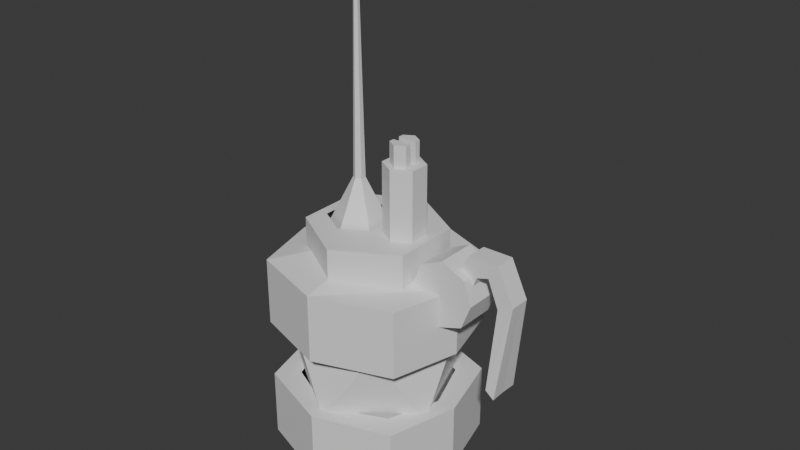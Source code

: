 # Source: grenade.blend  (saved by Blender 5.1.30; exported with 4.5.12 LTS)
import bpy
from mathutils import Matrix  # noqa: F401  (used for matrix-valued properties, if any)

bpy.ops.wm.read_factory_settings(use_empty=True)
scene = bpy.context.scene
scene.name = 'Scene'

# ---- collections
col_collection = bpy.data.collections.new('Collection'); scene.collection.children.link(col_collection)

# ---- materials (node trees are filled in below, after node groups)
mat_material = bpy.data.materials.new('Material')
mat_material.alpha_threshold = 0.0
mat_material.use_backface_culling_lightprobe_volume = False
mat_material.roughness = 0.5
mat_material.line_color = (0.0, 0.0, 0.0, 1.0)

# ---- material node trees
mat_material.use_nodes = True; mat_material.node_tree.nodes.clear()
_N = mat_material.node_tree.nodes; _L = mat_material.node_tree.links
n0 = _N.new('ShaderNodeOutputMaterial'); n0.name = 'Material Output'; n0.location = (200, 100)
n1 = _N.new('ShaderNodeBsdfPrincipled'); n1.name = 'Principled BSDF'; n1.location = (-200, 100)
_L.new(n1.outputs[0], n0.inputs[0])
n0.is_active_output = True

# ---- world
world_world = bpy.data.worlds.new('World'); scene.world = world_world
world_world.use_nodes = True; world_world.node_tree.nodes.clear()
_N = world_world.node_tree.nodes; _L = world_world.node_tree.links
n0 = _N.new('ShaderNodeOutputWorld'); n0.name = 'World Output'; n0.location = (200, 100)
n1 = _N.new('ShaderNodeBackground'); n1.name = 'Background'; n1.location = (-200, 100)
n1.inputs[0].default_value = (0.05088, 0.05088, 0.05088, 1.0)
_L.new(n1.outputs[0], n0.inputs[0])
n0.is_active_output = True
world_world.color = (0.05088, 0.05088, 0.05088)
world_world.sun_shadow_jitter_overblur = 0.0

# ---- meshes
me_cube = bpy.data.meshes.new('Cube')
me_cube.from_pydata([(-1.828, -1.746, 0.7623), (-1.828, -1.746, 2.444), (1.926, -1.676, 0.7623), (1.926, -1.676, 2.444), (-1.364, -1.282, 0.7623), (1.463, -1.212, 0.7623), (3.037, -0.2578, 3.08), (0.04052, -2.341, 0.7623), (0.04052, -2.341, 2.444), (0.04052, -1.877, 0.7623), (-2.3, -0.0009304, 0.7623), (-2.3, -0.0009304, 2.444), (2.381, -0.0009304, 0.7623), (2.381, -0.0009304, 2.444), (-1.837, -0.0007462, 0.7623), (1.918, -0.0007462, 0.7623), (2.566, -0.2578, 3.083), (2.898, -0.2578, 2.688), (0.04052, -0.0009304, 2.944), (1.88, -1.746, -0.7771), (1.88, -1.746, -2.459), (-1.874, -1.676, -0.7771), (-1.874, -1.676, -2.459), (1.417, -1.282, -0.7771), (-1.411, -1.212, -0.7771), (0.01187, -2.341, -0.7771), (0.01188, -2.341, -2.459), (0.01187, -1.877, -0.7771), (2.353, -0.00093, -0.7771), (2.353, -0.0009295, -2.459), (-2.329, -0.00093, -0.7771), (-2.329, -0.0009295, -2.459), (1.889, -0.0007457, -0.7771), (-1.866, -0.0007457, -0.7771), (0.01188, -0.0009294, -2.959), (2.239, -0.5, 2.421), (1.503, -0.5, 2.48), (1.493, -0.8388, 2.414), (1.493, -0.8388, 3.32), (0.04052, -1.678, 2.414), (0.04052, -1.678, 3.32), (-1.412, -0.8388, 2.414), (-1.412, -0.8388, 3.32), (3.08, -0.5, 2.48), (2.292, -0.5, 3.328), (0.1994, -0.3932, 3.32), (-0.4816, -0.7863, 3.32), (-1.163, -0.3932, 3.32), (2.181, -0.5, 1.632), (0.1994, -0.3932, 3.031), (-0.4816, -0.7863, 3.031), (-1.163, -0.3932, 3.031), (2.893, -0.5, 3.051), (2.842, -0.5, 1.869), (-0.3586, -0.07101, 4.333), (-0.4816, -0.142, 4.333), (-0.6046, -0.07101, 4.333), (1.721, -0.5, 3.051), (-0.4428, -0.02243, 9.927), (-0.4816, -0.04486, 9.927), (-0.5205, -0.02243, 9.927), (-1.412, 0.0, 3.32), (-1.412, 0.0, 2.414), (-0.4428, 1.863e-08, 9.927), (-0.3586, 2.98e-08, 4.333), (0.1994, 2.98e-08, 3.031), (0.1994, 2.98e-08, 3.32), (1.493, 0.0, 3.32), (1.493, 0.0, 2.414), (-1.163, 2.98e-08, 3.32), (-1.163, 2.98e-08, 3.031), (-0.6046, 2.235e-08, 4.333), (-0.5205, 1.863e-08, 9.927), (3.08, -3.601e-07, 2.48), (1.503, -3.601e-07, 2.48), (2.292, -3.601e-07, 3.328), (2.292, -3.601e-07, 1.632), (2.842, -3.451e-07, 1.869), (1.721, -3.696e-07, 3.051), (2.893, -3.398e-07, 3.051), (2.827, -0.2578, 3.548), (3.342, -0.2578, 3.178), (3.576, -0.2578, 3.558), (3.611, -0.2578, 2.514), (3.99, -0.2578, 2.684), (3.486, -0.4004, 0.4786), (3.691, -0.3836, 0.2935), (1.273, -4.768e-07, 5.036), (1.273, -4.768e-07, 3.001), (1.273, -0.25, 3.001), (1.273, -0.25, 5.036), (0.8401, -0.5, 3.001), (0.8401, -0.5, 5.036), (0.4071, -0.25, 3.001), (0.4071, -0.25, 5.036), (0.4071, -4.768e-07, 3.001), (0.4071, -4.768e-07, 5.036), (1.073, -0.09252, 5.036), (1.073, -0.2269, 5.036), (0.8401, -0.3612, 5.036), (0.6075, -0.2269, 5.036), (0.6075, -0.09252, 5.036), (1.073, -0.09252, 5.562), (1.073, -0.2269, 5.562), (0.8401, -0.3612, 5.562), (0.6075, -0.2269, 5.562), (0.6075, -0.09252, 5.562), (3.576, -6.258e-07, 3.558), (2.827, -4.172e-07, 3.548), (3.037, -4.172e-07, 3.08), (2.566, -4.172e-07, 3.083), (2.898, -4.172e-07, 2.688), (3.342, -6.557e-07, 3.178), (3.99, -7.749e-07, 2.684), (3.611, -7.749e-07, 2.514), (3.682, 0.01648, 0.3007), (3.477, -0.0002963, 0.4859)], [], [(12, 13, 3, 2), (7, 8, 1, 0), (18, 11, 1, 8), (80, 6, 81, 82), (12, 2, 5, 15), (7, 0, 4, 9), (82, 81, 83, 84), (2, 7, 9, 5), (108, 110, 16, 80), (13, 18, 8, 3), (2, 3, 8, 7), (111, 109, 6, 17), (0, 10, 14, 4), (0, 1, 11, 10), (30, 31, 22, 21), (25, 26, 20, 19), (34, 29, 20, 26), (30, 21, 24, 33), (25, 19, 23, 27), (21, 25, 27, 24), (31, 34, 26, 22), (21, 22, 26, 25), (19, 28, 32, 23), (19, 20, 29, 28), (68, 67, 38, 37), (37, 38, 40, 39), (39, 40, 42, 41), (53, 43, 35, 48), (6, 80, 16, 17), (61, 42, 47, 69), (40, 38, 45, 46), (42, 40, 46, 47), (79, 75, 44, 52), (77, 73, 43, 53), (108, 80, 82, 107), (76, 77, 53, 48), (70, 51, 56, 71), (50, 49, 54, 55), (43, 52, 44, 35), (51, 50, 55, 56), (35, 44, 57, 36), (56, 55, 59, 60), (73, 79, 52, 43), (71, 56, 60, 72), (55, 54, 58, 59), (54, 64, 63, 58), (38, 67, 66, 45), (49, 65, 64, 54), (75, 78, 57, 44), (41, 42, 61, 62), (36, 57, 78, 74), (107, 82, 84, 113), (116, 115, 86, 85), (84, 83, 85, 86), (113, 84, 86, 115), (88, 87, 90, 89), (89, 90, 92, 91), (93, 94, 96, 95), (91, 92, 94, 93), (92, 90, 98, 99), (97, 101, 106, 102), (96, 94, 100, 101), (90, 87, 97, 98), (87, 96, 101, 97), (94, 92, 99, 100), (104, 103, 102, 106, 105), (98, 97, 102, 103), (101, 100, 105, 106), (100, 99, 104, 105), (99, 98, 103, 104), (83, 114, 116, 85), (81, 112, 114, 83), (6, 109, 112, 81)])
_uv = me_cube.uv_layers.new(name='UVMap')
_uv.uv.foreach_set('vector', [0.6258, 0.3358, 0.5595, 0.4217, 0.5046, 0.3618, 0.5309, 0.2923, 0.4258, 0.2718, 0.4272, 0.3461, 0.3531, 0.3629, 0.3244, 0.296, 0.4299, 0.4545, 0.2999, 0.4275, 0.3531, 0.3629, 0.4272, 0.3461, 0.661, 0.5096, 0.6753, 0.4777, 0.6961, 0.4844, 0.7121, 0.5103, 0.6258, 0.3358, 0.5309, 0.2923, 0.5412, 0.2622, 0.6281, 0.3017, 0.4258, 0.2718, 0.3244, 0.296, 0.3134, 0.267, 0.4255, 0.2473, 0.7121, 0.5103, 0.6961, 0.4844, 0.7145, 0.439, 0.7404, 0.4506, 0.5309, 0.2923, 0.4258, 0.2718, 0.4255, 0.2473, 0.5412, 0.2622, 0.6082, 0.6012, 0.5833, 0.6016, 0.5831, 0.5895, 0.6081, 0.5892, 0.5595, 0.4217, 0.4299, 0.4545, 0.4272, 0.3461, 0.5046, 0.3618, 0.5309, 0.2923, 0.5046, 0.3618, 0.4272, 0.3461, 0.4258, 0.2718, 0.9772, 0.6016, 0.9577, 0.6012, 0.9579, 0.5892, 0.9774, 0.5895, 0.3244, 0.296, 0.2299, 0.3464, 0.2255, 0.313, 0.3134, 0.267, 0.3244, 0.296, 0.3531, 0.3629, 0.2999, 0.4275, 0.2299, 0.3464, 0.2313, 0.1454, 0.2968, 0.05609, 0.3519, 0.1152, 0.3265, 0.1839, 0.4268, 0.2013, 0.4274, 0.1308, 0.4998, 0.1174, 0.5194, 0.1802, 0.4287, 0.02388, 0.5596, 0.06012, 0.4998, 0.1174, 0.4274, 0.1308, 0.2313, 0.1454, 0.3265, 0.1839, 0.317, 0.2133, 0.2306, 0.1788, 0.4268, 0.2013, 0.5194, 0.1802, 0.5275, 0.2065, 0.4268, 0.2243, 0.3265, 0.1839, 0.4268, 0.2013, 0.4268, 0.2243, 0.317, 0.2133, 0.2968, 0.05609, 0.4287, 0.02388, 0.4274, 0.1308, 0.3519, 0.1152, 0.3265, 0.1839, 0.3519, 0.1152, 0.4274, 0.1308, 0.4268, 0.2013, 0.5194, 0.1802, 0.6, 0.143, 0.6025, 0.171, 0.5275, 0.2065, 0.5194, 0.1802, 0.4998, 0.1174, 0.5596, 0.06012, 0.6, 0.143, 0.9009, 0.6842, 0.8533, 0.7443, 0.8179, 0.7024, 0.8394, 0.6463, 0.8394, 0.6463, 0.8179, 0.7024, 0.7176, 0.6875, 0.7121, 0.6279, 0.7121, 0.6279, 0.7176, 0.6875, 0.6186, 0.7292, 0.5872, 0.6678, 0.662, 0.395, 0.6783, 0.4367, 0.6208, 0.4327, 0.6169, 0.3789, 0.6753, 0.4777, 0.661, 0.5096, 0.6432, 0.4779, 0.6658, 0.4509, 0.5688, 0.7715, 0.6186, 0.7292, 0.6171, 0.7667, 0.5848, 0.792, 0.7176, 0.6875, 0.8179, 0.7024, 0.7518, 0.7655, 0.6875, 0.7496, 0.6186, 0.7292, 0.7176, 0.6875, 0.6875, 0.7496, 0.6171, 0.7667, 0.4603, 0.6271, 0.4603, 0.6809, 0.4197, 0.6809, 0.4197, 0.6271, 0.4603, 0.5251, 0.4603, 0.5783, 0.4197, 0.5783, 0.4197, 0.5251, 0.6082, 0.6012, 0.6081, 0.5892, 0.6431, 0.5886, 0.6433, 0.6007, 0.4603, 0.4764, 0.4603, 0.5251, 0.4197, 0.5251, 0.4195, 0.468, 0.07607, 0.4726, 0.1029, 0.4726, 0.08092, 0.5693, 0.07607, 0.5693, 0.1852, 0.4743, 0.2316, 0.4743, 0.1936, 0.5632, 0.1852, 0.5632, 0.6783, 0.4367, 0.6655, 0.4757, 0.6244, 0.4946, 0.6208, 0.4327, 0.1387, 0.4743, 0.1852, 0.4743, 0.1852, 0.5632, 0.1768, 0.5632, 0.6208, 0.4327, 0.6244, 0.4946, 0.5855, 0.4757, 0.5706, 0.4367, 0.1768, 0.5632, 0.1852, 0.5632, 0.1852, 0.945, 0.1825, 0.945, 0.4603, 0.5783, 0.4603, 0.6271, 0.4197, 0.6271, 0.4197, 0.5783, 0.07607, 0.5693, 0.08092, 0.5693, 0.0776, 0.9511, 0.07607, 0.9511, 0.1852, 0.5632, 0.1936, 0.5632, 0.1878, 0.945, 0.1852, 0.945, 0.1249, 0.5693, 0.1298, 0.5693, 0.1298, 0.9511, 0.1283, 0.9511, 0.8179, 0.7024, 0.8533, 0.7443, 0.7663, 0.792, 0.7518, 0.7655, 0.1029, 0.4726, 0.1298, 0.4726, 0.1298, 0.5693, 0.1249, 0.5693, 0.4603, 0.6809, 0.4603, 0.7324, 0.4197, 0.7324, 0.4197, 0.6809, 0.5872, 0.6678, 0.6186, 0.7292, 0.5688, 0.7715, 0.5208, 0.7069, 0.4197, 0.782, 0.4197, 0.7324, 0.4603, 0.7324, 0.4603, 0.782, 0.6433, 0.6007, 0.6431, 0.5886, 0.6884, 0.588, 0.6886, 0.6001, 0.814, 0.5988, 0.8011, 0.5992, 0.8011, 0.5805, 0.814, 0.5801, 0.7404, 0.4506, 0.7145, 0.439, 0.706, 0.3001, 0.72, 0.2875, 0.6886, 0.6001, 0.6884, 0.588, 0.8011, 0.5805, 0.8011, 0.5992, 0.3581, 0.8064, 0.3581, 0.6673, 0.3751, 0.6673, 0.3751, 0.8064, 0.3049, 0.4723, 0.3049, 0.6112, 0.2754, 0.6112, 0.2754, 0.4723, 0.3751, 0.469, 0.3751, 0.6081, 0.3581, 0.6081, 0.3581, 0.469, 0.2754, 0.4723, 0.2754, 0.6112, 0.2458, 0.6112, 0.2458, 0.4723, 0.3922, 0.6377, 0.3751, 0.6673, 0.3736, 0.6536, 0.3827, 0.6377, 0.3081, 0.6161, 0.3313, 0.6175, 0.3299, 0.6422, 0.3098, 0.6433, 0.3581, 0.6081, 0.3751, 0.6081, 0.3736, 0.6218, 0.3644, 0.6218, 0.3751, 0.6673, 0.3581, 0.6673, 0.3644, 0.6536, 0.3736, 0.6536, 0.3581, 0.6673, 0.3581, 0.6081, 0.3644, 0.6218, 0.3644, 0.6536, 0.3751, 0.6081, 0.3922, 0.6377, 0.3827, 0.6377, 0.3736, 0.6218, 0.3203, 0.6545, 0.3062, 0.6466, 0.3098, 0.6433, 0.3299, 0.6422, 0.3331, 0.6454, 0.2997, 0.6147, 0.3081, 0.6161, 0.3098, 0.6433, 0.3062, 0.6466, 0.3313, 0.6175, 0.3381, 0.6187, 0.3331, 0.6454, 0.3299, 0.6422, 0.2595, 0.6112, 0.2754, 0.6112, 0.2754, 0.6471, 0.2595, 0.6471, 0.2754, 0.6112, 0.2913, 0.6112, 0.2913, 0.6471, 0.2754, 0.6471, 0.9094, 0.5884, 0.9092, 0.6004, 0.814, 0.5988, 0.814, 0.5801, 0.9429, 0.5889, 0.9427, 0.601, 0.9092, 0.6004, 0.9094, 0.5884, 0.9579, 0.5892, 0.9577, 0.6012, 0.9427, 0.601, 0.9429, 0.5889])
me_cube.materials.append(mat_material)
me_cube.use_mirror_vertex_groups = False
me_cube.update()
me_icosphere = bpy.data.meshes.new('Icosphere')
me_icosphere.from_pydata([(0.0, 0.0, -4.12), (2.981, -2.166, -1.843), (-1.139, -3.505, -1.843), (-3.685, 0.0, -1.843), (-1.139, 3.505, -1.843), (2.981, 2.166, -1.843), (1.139, -3.505, 1.843), (-2.981, -2.166, 1.843), (-2.981, 2.166, 1.843), (1.139, 3.505, 1.843), (3.685, 0.0, 1.843), (0.0, 0.0, 4.12)], [], [(0, 1, 2), (1, 0, 5), (0, 2, 3), (0, 3, 4), (0, 4, 5), (1, 5, 10), (2, 1, 6), (3, 2, 7), (4, 3, 8), (5, 4, 9), (1, 10, 6), (2, 6, 7), (3, 7, 8), (4, 8, 9), (5, 9, 10), (6, 10, 11), (7, 6, 11), (8, 7, 11), (9, 8, 11), (10, 9, 11)])
_uv = me_icosphere.uv_layers.new(name='UVMap')
_uv.uv.foreach_set('vector', [0.1818, 0.25, 0.2727, 0.4075, 0.09091, 0.4075, 0.2727, 0.4075, 0.3636, 0.25, 0.4545, 0.4075, 0.9091, 0.25, 1.0, 0.4075, 0.8182, 0.4075, 0.7273, 0.25, 0.8182, 0.4075, 0.6364, 0.4075, 0.5455, 0.25, 0.6364, 0.4075, 0.4545, 0.4075, 0.2727, 0.4075, 0.4545, 0.4075, 0.3636, 0.5649, 0.09091, 0.4075, 0.2727, 0.4075, 0.1818, 0.5649, 0.8182, 0.4075, 1.0, 0.4075, 0.9091, 0.5649, 0.6364, 0.4075, 0.8182, 0.4075, 0.7273, 0.5649, 0.4545, 0.4075, 0.6364, 0.4075, 0.5455, 0.5649, 0.2727, 0.4075, 0.3636, 0.5649, 0.1818, 0.5649, 0.09091, 0.4075, 0.1818, 0.5649, 0.0, 0.5649, 0.8182, 0.4075, 0.9091, 0.5649, 0.7273, 0.5649, 0.6364, 0.4075, 0.7273, 0.5649, 0.5455, 0.5649, 0.4545, 0.4075, 0.5455, 0.5649, 0.3636, 0.5649, 0.1818, 0.5649, 0.3636, 0.5649, 0.2727, 0.7224, 0.0, 0.5649, 0.1818, 0.5649, 0.09091, 0.7224, 0.7273, 0.5649, 0.9091, 0.5649, 0.8182, 0.7224, 0.5455, 0.5649, 0.7273, 0.5649, 0.6364, 0.7224, 0.3636, 0.5649, 0.5455, 0.5649, 0.4545, 0.7224])
me_icosphere.update()

# ---- objects
ob_mainframe = bpy.data.objects.new('MainFrame', me_cube)
ob_icosphere = bpy.data.objects.new('Icosphere', me_icosphere)

# ---- transforms, parenting, visibility, modifiers, constraints
ob_mainframe.location = (0.0, 0.0, 0.0)
ob_mainframe.scale = (2.0, 2.0, 2.0)
ob_mainframe.lock_rotations_4d = False
ob_mainframe.empty_display_type = 'ARROWS'
ob_mainframe.lineart.crease_threshold = 0.0
_m = ob_mainframe.modifiers.new('Mirror', 'MIRROR')
_m.use_axis = (False, True, False)
ob_icosphere.location = (0.0, 0.0, 0.0)
ob_icosphere.rotation_euler = (0.0, -0.0, 0.3491)
ob_icosphere.scale = (1.1, 1.1, 1.1)

# ---- collection membership
col_collection.objects.link(ob_mainframe)
col_collection.objects.link(ob_icosphere)

# ---- scene / render settings (as saved in the file)
scene.frame_start = 1; scene.frame_end = 250; scene.frame_set(1)
scene.render.engine = 'BLENDER_EEVEE_NEXT'
scene.render.bake_bias = 0.0
scene.render.bake_samples = 0
scene.cycles.sampling_pattern = 'TABULATED_SOBOL'
scene.eevee.use_volume_custom_range = False
bpy.context.view_layer.update()

# ---- added for rendering (the .blend has no active camera and no usable light): camera, sun
cam_auto = bpy.data.cameras.new('AutoCamera')
cam_auto.lens = 50.0
cam_auto.sensor_width = 36.0
cam_auto.clip_end = 1000.0
ob_auto_camera = bpy.data.objects.new('AutoCamera', cam_auto)
scene.collection.objects.link(ob_auto_camera)
ob_auto_camera.location = (29.7382, -33.9746, 29.6182)
ob_auto_camera.rotation_euler = (1.09748, -7.21219e-08, 0.694738)
scene.camera = ob_auto_camera
light_auto_sun = bpy.data.lights.new('AutoSun', 'SUN')
light_auto_sun.energy = 3.0
light_auto_sun.angle = 0.0523599
ob_auto_sun = bpy.data.objects.new('AutoSun', light_auto_sun)
scene.collection.objects.link(ob_auto_sun)
ob_auto_sun.rotation_euler = (0.872665, 0.174533, 0.523599)
bpy.context.view_layer.update()

